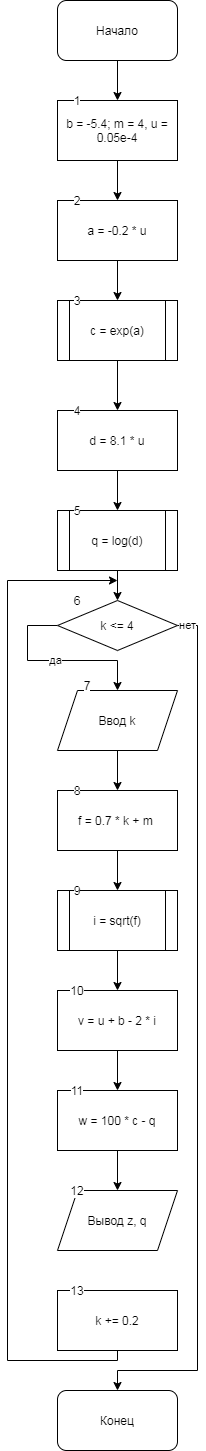

The diagram above was exported from draw.io. Its source (the exported page's mxGraphModel, read from the mxfile embedded in the PNG):
<mxGraphModel dx="524" dy="741" grid="1" gridSize="10" guides="1" tooltips="1" connect="1" arrows="1" fold="1" page="1" pageScale="1" pageWidth="827" pageHeight="1169" math="0" shadow="0">
  <root>
    <mxCell id="IsqP0MIkwJyb2GIQDTBJ-0" />
    <mxCell id="IsqP0MIkwJyb2GIQDTBJ-1" parent="IsqP0MIkwJyb2GIQDTBJ-0" />
    <mxCell id="AIY33Amf_xxJEloJ8eN--0" value="" style="edgeStyle=orthogonalEdgeStyle;rounded=0;orthogonalLoop=1;jettySize=auto;html=1;" edge="1" parent="IsqP0MIkwJyb2GIQDTBJ-1" source="AIY33Amf_xxJEloJ8eN--1" target="AIY33Amf_xxJEloJ8eN--3">
      <mxGeometry relative="1" as="geometry" />
    </mxCell>
    <mxCell id="AIY33Amf_xxJEloJ8eN--1" value="Начало" style="rounded=1;whiteSpace=wrap;html=1;" vertex="1" parent="IsqP0MIkwJyb2GIQDTBJ-1">
      <mxGeometry x="160" width="120" height="60" as="geometry" />
    </mxCell>
    <mxCell id="AIY33Amf_xxJEloJ8eN--2" value="" style="edgeStyle=orthogonalEdgeStyle;rounded=0;orthogonalLoop=1;jettySize=auto;html=1;" edge="1" parent="IsqP0MIkwJyb2GIQDTBJ-1" source="AIY33Amf_xxJEloJ8eN--3" target="AIY33Amf_xxJEloJ8eN--9">
      <mxGeometry relative="1" as="geometry" />
    </mxCell>
    <mxCell id="AIY33Amf_xxJEloJ8eN--3" value="b = -5.4; m = 4, u = 0.05e-4" style="rounded=0;whiteSpace=wrap;html=1;" vertex="1" parent="IsqP0MIkwJyb2GIQDTBJ-1">
      <mxGeometry x="160" y="100" width="120" height="60" as="geometry" />
    </mxCell>
    <mxCell id="AIY33Amf_xxJEloJ8eN--4" value="" style="edgeStyle=orthogonalEdgeStyle;rounded=0;orthogonalLoop=1;jettySize=auto;html=1;" edge="1" parent="IsqP0MIkwJyb2GIQDTBJ-1" source="AIY33Amf_xxJEloJ8eN--5" target="AIY33Amf_xxJEloJ8eN--35">
      <mxGeometry relative="1" as="geometry" />
    </mxCell>
    <mxCell id="AIY33Amf_xxJEloJ8eN--5" value="c = exp(a)" style="shape=process;whiteSpace=wrap;html=1;backgroundOutline=1;rounded=0;" vertex="1" parent="IsqP0MIkwJyb2GIQDTBJ-1">
      <mxGeometry x="160" y="300" width="120" height="60" as="geometry" />
    </mxCell>
    <mxCell id="AIY33Amf_xxJEloJ8eN--6" value="" style="edgeStyle=orthogonalEdgeStyle;rounded=0;orthogonalLoop=1;jettySize=auto;html=1;" edge="1" parent="IsqP0MIkwJyb2GIQDTBJ-1" source="AIY33Amf_xxJEloJ8eN--7">
      <mxGeometry relative="1" as="geometry">
        <mxPoint x="220" y="600" as="targetPoint" />
      </mxGeometry>
    </mxCell>
    <mxCell id="AIY33Amf_xxJEloJ8eN--7" value="q = log(d)" style="shape=process;whiteSpace=wrap;html=1;backgroundOutline=1;rounded=0;" vertex="1" parent="IsqP0MIkwJyb2GIQDTBJ-1">
      <mxGeometry x="160" y="510" width="120" height="60" as="geometry" />
    </mxCell>
    <mxCell id="AIY33Amf_xxJEloJ8eN--8" value="" style="edgeStyle=orthogonalEdgeStyle;rounded=0;orthogonalLoop=1;jettySize=auto;html=1;" edge="1" parent="IsqP0MIkwJyb2GIQDTBJ-1" source="AIY33Amf_xxJEloJ8eN--9" target="AIY33Amf_xxJEloJ8eN--5">
      <mxGeometry relative="1" as="geometry" />
    </mxCell>
    <mxCell id="AIY33Amf_xxJEloJ8eN--9" value="a = -0.2 * u" style="shape=rectangle;whiteSpace=wrap;html=1;backgroundOutline=1;rounded=0;" vertex="1" parent="IsqP0MIkwJyb2GIQDTBJ-1">
      <mxGeometry x="160" y="200" width="120" height="60" as="geometry" />
    </mxCell>
    <mxCell id="AIY33Amf_xxJEloJ8eN--10" value="да" style="edgeStyle=orthogonalEdgeStyle;rounded=0;orthogonalLoop=1;jettySize=auto;html=1;entryX=0.5;entryY=0;entryDx=0;entryDy=0;" edge="1" parent="IsqP0MIkwJyb2GIQDTBJ-1" source="AIY33Amf_xxJEloJ8eN--12" target="AIY33Amf_xxJEloJ8eN--14">
      <mxGeometry relative="1" as="geometry">
        <mxPoint x="220" y="670" as="targetPoint" />
        <Array as="points">
          <mxPoint x="130" y="625" />
          <mxPoint x="130" y="660" />
          <mxPoint x="220" y="660" />
        </Array>
      </mxGeometry>
    </mxCell>
    <mxCell id="AIY33Amf_xxJEloJ8eN--11" value="нет" style="edgeStyle=orthogonalEdgeStyle;rounded=0;orthogonalLoop=1;jettySize=auto;html=1;entryX=0.5;entryY=0;entryDx=0;entryDy=0;" edge="1" parent="IsqP0MIkwJyb2GIQDTBJ-1" source="AIY33Amf_xxJEloJ8eN--12" target="AIY33Amf_xxJEloJ8eN--36">
      <mxGeometry x="-0.9769" relative="1" as="geometry">
        <mxPoint x="220" y="1380" as="targetPoint" />
        <Array as="points">
          <mxPoint x="300" y="625" />
          <mxPoint x="300" y="1370" />
          <mxPoint x="220" y="1370" />
        </Array>
        <mxPoint as="offset" />
      </mxGeometry>
    </mxCell>
    <mxCell id="AIY33Amf_xxJEloJ8eN--12" value="k &amp;lt;= 4" style="shape=rhombus;perimeter=hexagonPerimeter2;whiteSpace=wrap;html=1;fixedSize=1;" vertex="1" parent="IsqP0MIkwJyb2GIQDTBJ-1">
      <mxGeometry x="160" y="600" width="120" height="50" as="geometry" />
    </mxCell>
    <mxCell id="AIY33Amf_xxJEloJ8eN--13" value="" style="edgeStyle=orthogonalEdgeStyle;rounded=0;orthogonalLoop=1;jettySize=auto;html=1;" edge="1" parent="IsqP0MIkwJyb2GIQDTBJ-1" source="AIY33Amf_xxJEloJ8eN--14">
      <mxGeometry relative="1" as="geometry">
        <mxPoint x="220" y="790" as="targetPoint" />
      </mxGeometry>
    </mxCell>
    <mxCell id="AIY33Amf_xxJEloJ8eN--14" value="Ввод k" style="shape=parallelogram;perimeter=parallelogramPerimeter;whiteSpace=wrap;html=1;fixedSize=1;" vertex="1" parent="IsqP0MIkwJyb2GIQDTBJ-1">
      <mxGeometry x="160" y="690" width="120" height="60" as="geometry" />
    </mxCell>
    <mxCell id="AIY33Amf_xxJEloJ8eN--15" value="" style="edgeStyle=orthogonalEdgeStyle;rounded=0;orthogonalLoop=1;jettySize=auto;html=1;" edge="1" parent="IsqP0MIkwJyb2GIQDTBJ-1" source="AIY33Amf_xxJEloJ8eN--16" target="AIY33Amf_xxJEloJ8eN--18">
      <mxGeometry relative="1" as="geometry" />
    </mxCell>
    <mxCell id="AIY33Amf_xxJEloJ8eN--16" value="f = 0.7 * k + m&amp;nbsp;" style="rounded=0;whiteSpace=wrap;html=1;" vertex="1" parent="IsqP0MIkwJyb2GIQDTBJ-1">
      <mxGeometry x="160" y="790" width="120" height="60" as="geometry" />
    </mxCell>
    <mxCell id="AIY33Amf_xxJEloJ8eN--17" value="" style="edgeStyle=orthogonalEdgeStyle;rounded=0;orthogonalLoop=1;jettySize=auto;html=1;" edge="1" parent="IsqP0MIkwJyb2GIQDTBJ-1" source="AIY33Amf_xxJEloJ8eN--18" target="AIY33Amf_xxJEloJ8eN--20">
      <mxGeometry relative="1" as="geometry" />
    </mxCell>
    <mxCell id="AIY33Amf_xxJEloJ8eN--18" value="i = sqrt(f)" style="shape=process;whiteSpace=wrap;html=1;backgroundOutline=1;rounded=0;" vertex="1" parent="IsqP0MIkwJyb2GIQDTBJ-1">
      <mxGeometry x="160" y="890" width="120" height="60" as="geometry" />
    </mxCell>
    <mxCell id="AIY33Amf_xxJEloJ8eN--19" value="" style="edgeStyle=orthogonalEdgeStyle;rounded=0;orthogonalLoop=1;jettySize=auto;html=1;" edge="1" parent="IsqP0MIkwJyb2GIQDTBJ-1" source="AIY33Amf_xxJEloJ8eN--20">
      <mxGeometry relative="1" as="geometry">
        <mxPoint x="220" y="1090" as="targetPoint" />
      </mxGeometry>
    </mxCell>
    <mxCell id="AIY33Amf_xxJEloJ8eN--20" value="v = u + b - 2 * i" style="whiteSpace=wrap;html=1;rounded=0;" vertex="1" parent="IsqP0MIkwJyb2GIQDTBJ-1">
      <mxGeometry x="160" y="990" width="120" height="60" as="geometry" />
    </mxCell>
    <mxCell id="AIY33Amf_xxJEloJ8eN--21" value="" style="edgeStyle=orthogonalEdgeStyle;rounded=0;orthogonalLoop=1;jettySize=auto;html=1;" edge="1" parent="IsqP0MIkwJyb2GIQDTBJ-1" source="AIY33Amf_xxJEloJ8eN--22" target="AIY33Amf_xxJEloJ8eN--23">
      <mxGeometry relative="1" as="geometry" />
    </mxCell>
    <mxCell id="AIY33Amf_xxJEloJ8eN--22" value="w = 100 * c - q" style="whiteSpace=wrap;html=1;rounded=0;" vertex="1" parent="IsqP0MIkwJyb2GIQDTBJ-1">
      <mxGeometry x="160" y="1090" width="120" height="60" as="geometry" />
    </mxCell>
    <mxCell id="AIY33Amf_xxJEloJ8eN--23" value="Вывод z, q" style="shape=parallelogram;perimeter=parallelogramPerimeter;whiteSpace=wrap;html=1;fixedSize=1;rounded=0;" vertex="1" parent="IsqP0MIkwJyb2GIQDTBJ-1">
      <mxGeometry x="160" y="1190" width="120" height="60" as="geometry" />
    </mxCell>
    <mxCell id="AIY33Amf_xxJEloJ8eN--24" value="1" style="text;html=1;strokeColor=none;fillColor=none;align=center;verticalAlign=middle;whiteSpace=wrap;rounded=0;labelBackgroundColor=#ffffff;" vertex="1" parent="IsqP0MIkwJyb2GIQDTBJ-1">
      <mxGeometry x="160" y="90" width="40" height="20" as="geometry" />
    </mxCell>
    <mxCell id="AIY33Amf_xxJEloJ8eN--25" value="2" style="text;html=1;strokeColor=none;fillColor=none;align=center;verticalAlign=middle;whiteSpace=wrap;rounded=0;labelBackgroundColor=#ffffff;" vertex="1" parent="IsqP0MIkwJyb2GIQDTBJ-1">
      <mxGeometry x="160" y="190" width="40" height="20" as="geometry" />
    </mxCell>
    <mxCell id="AIY33Amf_xxJEloJ8eN--26" value="3" style="text;html=1;strokeColor=none;fillColor=none;align=center;verticalAlign=middle;whiteSpace=wrap;rounded=0;labelBackgroundColor=#ffffff;" vertex="1" parent="IsqP0MIkwJyb2GIQDTBJ-1">
      <mxGeometry x="160" y="290" width="40" height="20" as="geometry" />
    </mxCell>
    <mxCell id="AIY33Amf_xxJEloJ8eN--27" value="5" style="text;html=1;strokeColor=none;fillColor=none;align=center;verticalAlign=middle;whiteSpace=wrap;rounded=0;labelBackgroundColor=#ffffff;" vertex="1" parent="IsqP0MIkwJyb2GIQDTBJ-1">
      <mxGeometry x="160" y="500" width="40" height="20" as="geometry" />
    </mxCell>
    <mxCell id="AIY33Amf_xxJEloJ8eN--28" value="6" style="text;html=1;strokeColor=none;fillColor=none;align=center;verticalAlign=middle;whiteSpace=wrap;rounded=0;labelBackgroundColor=#ffffff;" vertex="1" parent="IsqP0MIkwJyb2GIQDTBJ-1">
      <mxGeometry x="160" y="590" width="40" height="20" as="geometry" />
    </mxCell>
    <mxCell id="AIY33Amf_xxJEloJ8eN--29" value="7" style="text;html=1;strokeColor=none;fillColor=none;align=center;verticalAlign=middle;whiteSpace=wrap;rounded=0;labelBackgroundColor=#ffffff;" vertex="1" parent="IsqP0MIkwJyb2GIQDTBJ-1">
      <mxGeometry x="170" y="675" width="40" height="20" as="geometry" />
    </mxCell>
    <mxCell id="AIY33Amf_xxJEloJ8eN--30" value="8" style="text;html=1;strokeColor=none;fillColor=none;align=center;verticalAlign=middle;whiteSpace=wrap;rounded=0;labelBackgroundColor=#ffffff;" vertex="1" parent="IsqP0MIkwJyb2GIQDTBJ-1">
      <mxGeometry x="160" y="780" width="40" height="20" as="geometry" />
    </mxCell>
    <mxCell id="AIY33Amf_xxJEloJ8eN--31" value="9" style="text;html=1;strokeColor=none;fillColor=none;align=center;verticalAlign=middle;whiteSpace=wrap;rounded=0;labelBackgroundColor=#ffffff;" vertex="1" parent="IsqP0MIkwJyb2GIQDTBJ-1">
      <mxGeometry x="160" y="880" width="40" height="20" as="geometry" />
    </mxCell>
    <mxCell id="AIY33Amf_xxJEloJ8eN--32" value="10" style="text;html=1;strokeColor=none;fillColor=none;align=center;verticalAlign=middle;whiteSpace=wrap;rounded=0;labelBackgroundColor=#ffffff;" vertex="1" parent="IsqP0MIkwJyb2GIQDTBJ-1">
      <mxGeometry x="160" y="980" width="40" height="20" as="geometry" />
    </mxCell>
    <mxCell id="AIY33Amf_xxJEloJ8eN--33" value="11" style="text;html=1;strokeColor=none;fillColor=none;align=center;verticalAlign=middle;whiteSpace=wrap;rounded=0;labelBackgroundColor=#ffffff;" vertex="1" parent="IsqP0MIkwJyb2GIQDTBJ-1">
      <mxGeometry x="160" y="1080" width="40" height="20" as="geometry" />
    </mxCell>
    <mxCell id="AIY33Amf_xxJEloJ8eN--34" style="edgeStyle=orthogonalEdgeStyle;rounded=0;orthogonalLoop=1;jettySize=auto;html=1;entryX=0.5;entryY=0;entryDx=0;entryDy=0;" edge="1" parent="IsqP0MIkwJyb2GIQDTBJ-1" source="AIY33Amf_xxJEloJ8eN--35" target="AIY33Amf_xxJEloJ8eN--7">
      <mxGeometry relative="1" as="geometry" />
    </mxCell>
    <mxCell id="AIY33Amf_xxJEloJ8eN--35" value="d = 8.1 * u" style="whiteSpace=wrap;html=1;rounded=0;" vertex="1" parent="IsqP0MIkwJyb2GIQDTBJ-1">
      <mxGeometry x="160" y="410" width="120" height="60" as="geometry" />
    </mxCell>
    <mxCell id="AIY33Amf_xxJEloJ8eN--36" value="Конец" style="rounded=1;whiteSpace=wrap;html=1;" vertex="1" parent="IsqP0MIkwJyb2GIQDTBJ-1">
      <mxGeometry x="160" y="1390" width="120" height="60" as="geometry" />
    </mxCell>
    <mxCell id="AIY33Amf_xxJEloJ8eN--37" value="4" style="text;html=1;strokeColor=none;fillColor=none;align=center;verticalAlign=middle;whiteSpace=wrap;rounded=0;labelBackgroundColor=#ffffff;" vertex="1" parent="IsqP0MIkwJyb2GIQDTBJ-1">
      <mxGeometry x="160" y="400" width="40" height="20" as="geometry" />
    </mxCell>
    <mxCell id="AIY33Amf_xxJEloJ8eN--38" value="12" style="text;html=1;strokeColor=none;fillColor=none;align=center;verticalAlign=middle;whiteSpace=wrap;rounded=0;labelBackgroundColor=#ffffff;" vertex="1" parent="IsqP0MIkwJyb2GIQDTBJ-1">
      <mxGeometry x="160" y="1180" width="40" height="20" as="geometry" />
    </mxCell>
    <mxCell id="AIY33Amf_xxJEloJ8eN--39" style="edgeStyle=orthogonalEdgeStyle;rounded=0;orthogonalLoop=1;jettySize=auto;html=1;" edge="1" parent="IsqP0MIkwJyb2GIQDTBJ-1" source="AIY33Amf_xxJEloJ8eN--40">
      <mxGeometry relative="1" as="geometry">
        <mxPoint x="220" y="580" as="targetPoint" />
        <Array as="points">
          <mxPoint x="220" y="1360" />
          <mxPoint x="110" y="1360" />
          <mxPoint x="110" y="580" />
        </Array>
      </mxGeometry>
    </mxCell>
    <mxCell id="AIY33Amf_xxJEloJ8eN--40" value="k += 0.2" style="whiteSpace=wrap;html=1;rounded=0;" vertex="1" parent="IsqP0MIkwJyb2GIQDTBJ-1">
      <mxGeometry x="160" y="1290" width="120" height="60" as="geometry" />
    </mxCell>
    <mxCell id="AIY33Amf_xxJEloJ8eN--41" value="13" style="text;html=1;strokeColor=none;fillColor=none;align=center;verticalAlign=middle;whiteSpace=wrap;rounded=0;labelBackgroundColor=#ffffff;" vertex="1" parent="IsqP0MIkwJyb2GIQDTBJ-1">
      <mxGeometry x="160" y="1280" width="40" height="20" as="geometry" />
    </mxCell>
  </root>
</mxGraphModel>